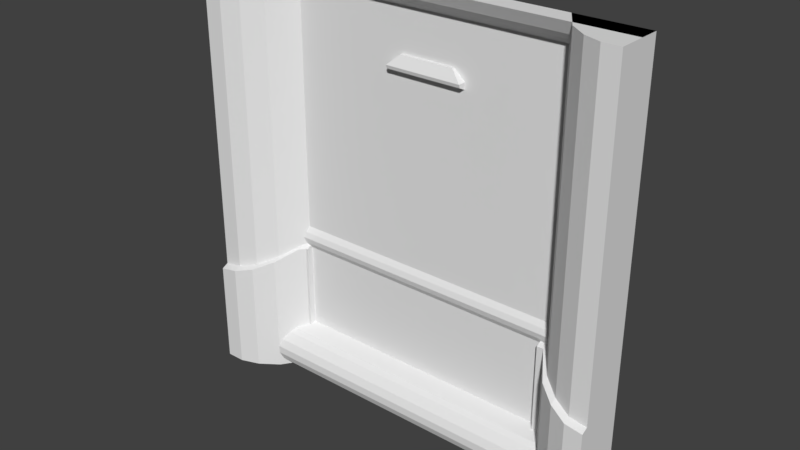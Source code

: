 # Source: stor1_4.blend  (saved by Blender 2.78.0; exported with 4.5.12 LTS)
import bpy
from mathutils import Matrix  # noqa: F401  (used for matrix-valued properties, if any)

bpy.ops.wm.read_factory_settings(use_empty=True)
scene = bpy.context.scene
scene.name = 'Scene'

# ---- collections
col_collection_1 = bpy.data.collections.new('Collection 1'); scene.collection.children.link(col_collection_1)

# ---- materials (node trees are filled in below, after node groups)
mat_stor1_5 = bpy.data.materials.new('stor1_5')
mat_stor1_5.alpha_threshold = 0.0
mat_stor1_5.use_transparent_shadow = False
mat_stor1_5.roughness = 0.5

# ---- material node trees

# ---- world
world_world = bpy.data.worlds.new('World'); scene.world = world_world
world_world.color = (0.05088, 0.05088, 0.05088)
world_world.use_sun_shadow = False
world_world.sun_shadow_jitter_overblur = 0.0
world_world.cycles.sampling_method = 'MANUAL'

# ---- meshes
me_stor1_1_meshdata_001 = bpy.data.meshes.new('stor1_1_meshdata.001')
me_stor1_1_meshdata_001.from_pydata([(-0.1183, 1.263, 0.8828), (-0.1858, 1.284, 0.78), (-0.1183, 1.284, 0.8828), (0.2167, 1.263, 0.8828), (0.2842, 1.284, 0.78), (0.2167, 1.284, 0.8828), (-0.1858, 1.232, 0.8209), (-0.1858, 1.284, 0.8209), (0.2842, 1.284, 0.8209), (0.2842, 1.232, 0.8209), (0.2842, 1.238, 0.8005), (-0.1858, 1.238, 0.8005)], [], [(6, 0, 2, 7), (8, 5, 3, 9), (9, 3, 0, 6), (5, 2, 0, 3), (4, 8, 9, 10), (1, 11, 6, 7), (10, 9, 6, 11), (4, 10, 11, 1)])
_uv = me_stor1_1_meshdata_001.uv_layers.new(name='UVMap')
_uv.uv.foreach_set('vector', [0.4381, 0.7866, 0.4574, 0.8055, 0.4574, 0.8055, 0.4381, 0.7866, 0.5902, 0.7892, 0.5732, 0.8058, 0.5732, 0.8058, 0.5902, 0.7892, 0.5936, 0.7889, 0.5688, 0.813, 0.4621, 0.813, 0.4373, 0.7889, 0.5501, 0.7862, 0.4856, 0.7862, 0.4856, 0.7862, 0.5501, 0.7862, 0.5936, 0.7729, 0.5936, 0.7889, 0.5936, 0.7889, 0.5936, 0.7809, 0.4373, 0.7729, 0.4373, 0.7809, 0.4373, 0.7889, 0.4373, 0.7889, 0.6012, 0.7813, 0.6012, 0.7889, 0.4297, 0.7889, 0.4297, 0.7813, 0.6012, 0.7729, 0.6012, 0.7813, 0.4297, 0.7813, 0.4297, 0.7729])
me_stor1_1_meshdata_001.materials.append(mat_stor1_5)
me_stor1_1_meshdata_001.use_remesh_preserve_volume = False
me_stor1_1_meshdata_001.use_remesh_preserve_attributes = False
me_stor1_1_meshdata_001.use_mirror_vertex_groups = False
me_stor1_1_meshdata_001.update()
me_stor1_4_meshdata = bpy.data.meshes.new('stor1_4_meshdata')
me_stor1_4_meshdata.from_pydata([(0.8602, 1.28, 1.138), (-0.8336, 1.28, 1.138), (-0.8199, 1.28, -1.014), (-0.8336, 1.28, -0.4601), (-0.8199, 1.28, -0.4601), (-0.8747, 1.26, -0.4458), (-0.8747, 1.25, -0.4114), (-0.8747, 1.28, -0.4802), (-0.8747, 1.28, -0.3425), (-0.8747, 1.26, -0.3769), (0.8885, 1.25, -0.4114), (0.8885, 1.26, -0.3769), (0.8885, 1.28, -0.4802), (0.8885, 1.26, -0.4458), (0.8885, 1.28, -0.3425), (-1.28, 1.16, 1.28), (1.28, 1.16, 1.28), (1.28, 1.08, -1.187), (-1.28, 1.08, -1.187), (-1.28, 1.28, 1.138), (1.28, 1.28, 1.138), (1.28, 1.1, -1.095), (1.28, 1.2, 1.209), (-1.28, 1.16, -1.28), (1.28, 1.16, -1.28), (-1.28, 1.2, 1.209), (-1.28, 1.28, -1.002), (1.28, 1.28, -1.002), (-1.28, 1.1, -1.095), (-1.28, 1.23, 1.174), (1.28, 1.23, 1.174), (1.28, 1.1, -1.234), (-1.28, 1.1, -1.234), (-1.28, 1.08, -1.141), (1.28, 1.08, -1.141), (1.28, 1.14, -1.048), (-1.28, 1.14, -1.048), (1.28, 1.17, -1.025), (-1.28, 1.17, -1.025), (-1.28, 1.28, -1.28), (1.28, 1.28, -1.28), (-1.28, 1.28, 1.28), (1.28, 1.28, 1.28), (-1.28, 1.0, -1.28), (1.28, 1.0, -1.28), (-1.28, 1.0, 1.28), (1.28, 1.0, 1.28), (0.8602, 1.28, -1.28), (0.8602, 1.28, 1.28), (-0.8336, 1.28, 1.28), (-0.8336, 1.28, -1.28), (0.8602, 1.28, 1.138), (-0.8336, 1.28, 1.138), (0.8602, 1.28, -1.002), (-0.8336, 1.28, -1.002), (0.9652, 1.12, -1.28), (1.07, 1.04, -1.28), (1.175, 1.0, -1.28), (1.175, 1.0, 1.28), (1.07, 1.04, 1.28), (0.9652, 1.12, 1.28), (-0.9452, 1.12, 1.28), (-1.057, 1.04, 1.28), (-1.168, 1.0, 1.28), (-1.168, 1.0, -1.28), (-1.057, 1.04, -1.28), (-0.9452, 1.12, -1.28), (1.28, 1.28, 1.28), (-1.28, 1.28, 1.28), (1.28, 1.28, -1.28), (-1.28, 1.28, -1.28), (0.9127, 1.2, 1.28), (-0.8894, 1.2, 1.28), (1.28, 1.0, -0.6344), (0.9652, 1.12, -0.5369), (1.28, 1.28, -0.6344), (0.8602, 1.28, -0.4601), (0.8202, 1.28, -1.014), (1.175, 1.0, -0.618), (1.07, 1.04, -0.5786), (0.8202, 1.28, -0.4601), (-1.057, 1.04, -0.5813), (-0.8199, 1.28, -1.014), (-1.168, 1.0, -0.6139), (-1.28, 1.0, -0.6344), (-1.28, 1.28, -0.6344), (-0.9452, 1.12, -0.525), (-0.8336, 1.28, -0.4601), (-0.8199, 1.28, -0.4601), (-0.8588, 1.244, -0.4602), (1.175, 0.96, -1.28), (1.28, 0.96, -1.28), (0.9649, 1.08, -1.28), (1.07, 1.0, -1.28), (0.86, 1.24, -1.28), (-0.9455, 1.08, -1.28), (-0.8339, 1.24, -1.28), (-1.28, 0.96, -0.6544), (-1.28, 0.96, -1.28), (0.86, 1.24, -1.013), (-0.8339, 1.24, -1.013), (-0.8202, 1.24, -1.013), (-1.169, 0.96, -1.28), (-1.057, 1.0, -1.28), (1.28, 0.96, -0.6544), (0.9649, 1.08, -0.5569), (0.86, 1.24, -0.4801), (0.8199, 1.24, -1.013), (1.175, 0.96, -0.638), (1.07, 1.0, -0.5986), (0.8199, 1.24, -0.4801), (-1.057, 1.0, -0.6013), (-1.169, 0.96, -0.6339), (-0.9455, 1.08, -0.545), (-0.8339, 1.24, -0.4801), (-0.8202, 1.24, -0.4801), (-0.8591, 1.204, -0.4802), (1.175, 0.98, -0.628), (1.07, 1.02, -0.5886), (1.28, 0.98, -0.6444), (1.28, 0.98, -1.28), (1.07, 1.02, -1.28), (0.965, 1.1, -1.28), (0.8201, 1.26, -0.4701), (0.8601, 1.26, -0.4701), (1.175, 0.98, -1.28), (0.8201, 1.26, -1.014), (0.8601, 1.26, -1.28), (0.965, 1.1, -0.5469)], [(47, 53), (50, 54), (82, 54), (53, 77), (54, 100), (53, 99)], [(6, 10, 11, 9), (7, 12, 13, 5), (9, 11, 14, 8), (5, 13, 10, 6), (34, 21, 28, 33), (29, 30, 22, 25), (31, 17, 18, 32), (37, 27, 26, 38), (19, 20, 30, 29), (16, 15, 25, 22), (24, 31, 32, 23), (17, 34, 33, 18), (21, 35, 36, 28), (35, 37, 38, 36), (24, 23, 39, 40), (15, 16, 42, 41), (82, 88, 115, 101), (65, 66, 95, 103), (124, 123, 110, 106), (46, 58, 78, 73), (122, 121, 93, 92), (120, 119, 104, 91), (52, 49, 72, 61, 86, 89, 87), (88, 87, 114, 115), (46, 73, 75, 67), (43, 84, 85, 70), (60, 59, 58, 46, 67, 48, 71), (45, 63, 62, 61, 72, 49, 68), (57, 56, 55, 47, 69, 44), (50, 66, 65, 64, 43, 70), (79, 78, 58, 59), (64, 65, 103, 102), (117, 118, 109, 108), (76, 74, 60, 71, 48, 51), (74, 79, 59, 60), (75, 73, 44, 69), (85, 84, 45, 68), (84, 83, 63, 45), (83, 81, 62, 63), (81, 86, 61, 62), (100, 101, 115, 114), (94, 92, 105, 106, 99), (92, 93, 109, 105), (93, 90, 108, 109), (102, 103, 111, 112), (103, 95, 113, 111), (98, 102, 112, 97), (104, 108, 90, 91), (114, 116, 113, 95, 96, 100), (121, 125, 90, 93), (77, 126, 123, 80), (89, 86, 113, 116), (119, 117, 108, 104), (87, 89, 116, 114), (127, 122, 92, 94), (128, 124, 106, 105), (83, 84, 97, 112), (84, 43, 98, 97), (66, 50, 96, 95), (118, 128, 105, 109), (125, 120, 91, 90), (81, 83, 112, 111), (86, 81, 111, 113), (43, 64, 102, 98), (57, 44, 120, 125), (79, 74, 128, 118), (74, 76, 124, 128), (47, 55, 122, 127), (73, 78, 117, 119), (56, 57, 125, 121), (78, 79, 118, 117), (44, 73, 119, 120), (55, 56, 121, 122), (76, 80, 123, 124), (3, 4, 2, 82, 77, 80, 76, 0, 1), (106, 110, 107, 99), (123, 126, 107, 110)])
_uv = me_stor1_4_meshdata.uv_layers.new(name='UVMap')
_uv.uv.foreach_set('vector', [0.1613, 0.3393, 0.8423, 0.3393, 0.8423, 0.3528, 0.1613, 0.3528, 0.1613, 0.3124, 0.8423, 0.3124, 0.8423, 0.3259, 0.1613, 0.3259, 0.1613, 0.3528, 0.8423, 0.3528, 0.8423, 0.3662, 0.1613, 0.3662, 0.1613, 0.3259, 0.8423, 0.3259, 0.8423, 0.3393, 0.1613, 0.3393, 1.0, 0.05427, 1.0, 0.07236, 0.0, 0.07236, 0.0, 0.05427, 0.0, 0.9584, 1.0, 0.9584, 1.0, 0.9723, 0.0, 0.9723, 1.0, 0.01809, 1.0, 0.03618, 0.0, 0.03618, 0.0, 0.01809, 1.0, 0.0995, 1.0, 0.1085, 0.0, 0.1085, 0.0, 0.0995, 0.0, 0.9446, 1.0, 0.9446, 1.0, 0.9584, 0.0, 0.9584, 1.0, 1.0, 0.0, 1.0, 0.0, 0.9723, 1.0, 0.9723, 1.0, 0.0, 1.0, 0.01809, 0.0, 0.01809, 0.0, 0.0, 1.0, 0.03618, 1.0, 0.05427, 0.0, 0.05427, 0.0, 0.03618, 1.0, 0.07236, 1.0, 0.09045, 0.0, 0.09045, 0.0, 0.07236, 1.0, 0.09045, 1.0, 0.0995, 0.0, 0.0995, 0.0, 0.09045, 0.6968, 0.02522, 0.3032, 0.02522, 0.3032, 0.02522, 0.6968, 0.02522, 0.258, 0.966, 0.742, 0.966, 0.742, 0.966, 0.258, 0.966, 0.1789, 0.1039, 0.1789, 0.3203, 0.1789, 0.3203, 0.1789, 0.1041, 0.4205, 0.02916, 0.4283, 0.02916, 0.4283, 0.02916, 0.4205, 0.02916, 0.851, 0.3102, 0.8365, 0.3102, 0.8365, 0.3102, 0.851, 0.3102, 1.0, 1.0, 0.959, 1.0, 0.959, 0.2586, 1.0, 0.2509, 0.5622, 0.02916, 0.5695, 0.02916, 0.5695, 0.02916, 0.5622, 0.02916, 0.002538, 0.0, 0.002538, 0.2509, 0.002538, 0.2509, 0.002538, 0.0, 0.1744, 0.9446, 0.1744, 1.0, 0.1526, 1.0, 0.1308, 1.0, 0.1308, 0.2949, 0.1645, 0.3203, 0.1744, 0.3203, 0.07701, 0.2699, 0.07166, 0.2699, 0.07166, 0.2699, 0.07701, 0.2699, 0.002538, 1.0, 0.002538, 0.2509, 0.06736, 0.2509, 0.06736, 1.0, 0.002538, 0.0, 0.001391, 0.2535, 0.06736, 0.2535, 0.06736, 0.0, 0.6932, 0.9651, 0.7137, 0.9651, 0.7342, 0.9651, 0.7547, 0.9651, 0.7547, 0.9651, 0.6727, 0.9651, 0.6829, 0.9651, 0.2547, 0.9651, 0.2764, 0.9651, 0.2982, 0.9651, 0.32, 0.9651, 0.3309, 0.9651, 0.3418, 0.9651, 0.2547, 0.9651, 0.5769, 0.02916, 0.5695, 0.02916, 0.5622, 0.02916, 0.5548, 0.02916, 0.5842, 0.02916, 0.5842, 0.02916, 0.4361, 0.02916, 0.4283, 0.02916, 0.4205, 0.02916, 0.4126, 0.02916, 0.4048, 0.02916, 0.4048, 0.02916, 0.918, 0.274, 0.959, 0.2586, 0.959, 1.0, 0.918, 1.0, 0.4126, 0.02916, 0.4205, 0.02916, 0.4205, 0.02916, 0.4126, 0.02916, 0.9315, 0.2691, 0.9207, 0.2704, 0.9207, 0.2704, 0.9315, 0.2691, 0.836, 0.3203, 0.877, 0.2903, 0.877, 1.0, 0.8565, 1.0, 0.836, 1.0, 0.836, 0.9446, 0.877, 0.2903, 0.918, 0.274, 0.918, 1.0, 0.877, 1.0, 0.06736, 0.2509, 0.002538, 0.2509, 0.002538, 0.0, 0.06736, 0.0, 0.06736, 0.2535, 0.001391, 0.2535, 0.002538, 1.0, 0.06736, 1.0, 0.001391, 0.2535, 0.04359, 0.2602, 0.04359, 1.0, 0.0, 1.0, 0.04359, 0.2602, 0.08718, 0.2729, 0.08718, 1.0, 0.04359, 1.0, 0.08718, 0.2729, 0.1308, 0.2949, 0.1308, 1.0, 0.08718, 1.0, 0.1744, 0.1041, 0.1797, 0.1041, 0.1797, 0.3203, 0.1744, 0.3203, 0.836, 0.0, 0.877, 0.0, 0.877, 0.2903, 0.836, 0.3203, 0.836, 0.1041, 0.877, 0.0, 0.918, 0.0, 0.918, 0.274, 0.877, 0.2903, 0.918, 0.0, 0.959, 0.0, 0.959, 0.2586, 0.918, 0.274, 0.04359, 0.0, 0.08718, 0.0, 0.08718, 0.2729, 0.04359, 0.2602, 0.08718, 0.0, 0.1308, 0.0, 0.1308, 0.2949, 0.08718, 0.2729, 0.0, 0.0, 0.04359, 0.0, 0.04359, 0.2602, 0.001391, 0.2535, 1.0, 0.2509, 0.959, 0.2586, 0.959, 0.0, 1.0, 0.0, 0.1744, 0.3203, 0.1645, 0.3203, 0.1308, 0.2949, 0.1308, 0.0, 0.1744, 0.0, 0.1744, 0.1041, 0.5695, 0.02916, 0.5769, 0.02916, 0.5769, 0.02916, 0.5695, 0.02916, 0.8204, 0.1039, 0.8204, 0.104, 0.8204, 0.3203, 0.8204, 0.3203, 0.1052, 0.2806, 0.09398, 0.278, 0.09398, 0.278, 0.1052, 0.2806, 0.9602, 0.2546, 0.9547, 0.2557, 0.9547, 0.2557, 0.9602, 0.2546, 0.09027, 0.2699, 0.08044, 0.2699, 0.08044, 0.2699, 0.09027, 0.2699, 0.5548, 0.02916, 0.5622, 0.02916, 0.5622, 0.02916, 0.5548, 0.02916, 0.8639, 0.2637, 0.8624, 0.2717, 0.8624, 0.2717, 0.8639, 0.2637, 0.02059, 0.2478, 0.01688, 0.2472, 0.01688, 0.2472, 0.02059, 0.2478, 0.001391, 0.2535, 0.002538, 0.0, 0.002538, 0.0, 0.001391, 0.2535, 0.4283, 0.02916, 0.4361, 0.02916, 0.4361, 0.02916, 0.4283, 0.02916, 0.9138, 0.2778, 0.9084, 0.2779, 0.9084, 0.2779, 0.9138, 0.2778, 0.5769, 0.02916, 0.5842, 0.02916, 0.5842, 0.02916, 0.5769, 0.02916, 0.01123, 0.247, 0.007409, 0.2459, 0.007409, 0.2459, 0.01123, 0.247, 0.09103, 0.2707, 0.08042, 0.2715, 0.08042, 0.2715, 0.09103, 0.2707, 0.4048, 0.02916, 0.4126, 0.02916, 0.4126, 0.02916, 0.4048, 0.02916, 0.5769, 0.02916, 0.5842, 0.02916, 0.5842, 0.02916, 0.5769, 0.02916, 0.9138, 0.2778, 0.9084, 0.2779, 0.9084, 0.2779, 0.9138, 0.2778, 0.8639, 0.2637, 0.8624, 0.2717, 0.8624, 0.2717, 0.8639, 0.2637, 0.5548, 0.02916, 0.5622, 0.02916, 0.5622, 0.02916, 0.5548, 0.02916, 0.9602, 0.2546, 0.9547, 0.2557, 0.9547, 0.2557, 0.9602, 0.2546, 0.5695, 0.02916, 0.5769, 0.02916, 0.5769, 0.02916, 0.5695, 0.02916, 0.9315, 0.2691, 0.9207, 0.2704, 0.9207, 0.2704, 0.9315, 0.2691, 0.002538, 0.0, 0.002538, 0.2509, 0.002538, 0.2509, 0.002538, 0.0, 0.5622, 0.02916, 0.5695, 0.02916, 0.5695, 0.02916, 0.5622, 0.02916, 0.8496, 0.3154, 0.8456, 0.3154, 0.8456, 0.3154, 0.8496, 0.3154, 0.1744, 0.3203, 0.1797, 0.3203, 0.1797, 0.1039, 0.1797, 0.1039, 0.8204, 0.1039, 0.8204, 0.3203, 0.8496, 0.3154, 0.836, 0.9446, 0.1744, 0.9446, 0.836, 0.3203, 0.8204, 0.3203, 0.8204, 0.1041, 0.836, 0.1041, 0.8204, 0.3203, 0.8204, 0.104, 0.8204, 0.1041, 0.8204, 0.3203])
me_stor1_4_meshdata.materials.append(mat_stor1_5)
me_stor1_4_meshdata.use_remesh_preserve_volume = False
me_stor1_4_meshdata.use_remesh_preserve_attributes = False
me_stor1_4_meshdata.use_mirror_vertex_groups = False
me_stor1_4_meshdata.update()

# ---- objects
ob_stor1_1_mesh_stor1_3light = bpy.data.objects.new('stor1_1_mesh_stor1_3light', me_stor1_1_meshdata_001)
ob_stor1_4_mesh = bpy.data.objects.new('stor1_4_mesh', me_stor1_4_meshdata)

# ---- transforms, parenting, visibility, modifiers, constraints
ob_stor1_1_mesh_stor1_3light.location = (0.0, 0.0, 0.0)
ob_stor1_1_mesh_stor1_3light.lineart.crease_threshold = 0.0
ob_stor1_4_mesh.location = (0.0, 0.0, 0.0)
ob_stor1_4_mesh.lineart.crease_threshold = 0.0

# ---- collection membership
col_collection_1.objects.link(ob_stor1_1_mesh_stor1_3light)
col_collection_1.objects.link(ob_stor1_4_mesh)

# ---- scene / render settings (as saved in the file)
scene.frame_start = 1; scene.frame_end = 2; scene.frame_set(1)
scene.render.engine = 'BLENDER_EEVEE_NEXT'
scene.render.resolution_percentage = 50
scene.render.dither_intensity = 0.0
scene.cycles.use_denoising = False
scene.cycles.samples = 128
scene.cycles.sampling_pattern = 'TABULATED_SOBOL'
scene.cycles.light_sampling_threshold = 0.0
scene.cycles.use_adaptive_sampling = False
scene.cycles.use_light_tree = False
scene.cycles.blur_glossy = 0.0
scene.cycles.sample_clamp_indirect = 0.0
scene.view_settings.view_transform = 'Standard'
bpy.context.view_layer.update()

# ---- added for rendering (the .blend has no active camera and no usable light): camera, sun
cam_auto = bpy.data.cameras.new('AutoCamera')
cam_auto.lens = 50.0
cam_auto.sensor_width = 36.0
cam_auto.clip_end = 1000.0
ob_auto_camera = bpy.data.objects.new('AutoCamera', cam_auto)
scene.collection.objects.link(ob_auto_camera)
ob_auto_camera.location = (3.3631, -2.9139, 2.69058)
ob_auto_camera.rotation_euler = (1.09748, -7.21219e-08, 0.694738)
scene.camera = ob_auto_camera
light_auto_sun = bpy.data.lights.new('AutoSun', 'SUN')
light_auto_sun.energy = 3.0
light_auto_sun.angle = 0.0523599
ob_auto_sun = bpy.data.objects.new('AutoSun', light_auto_sun)
scene.collection.objects.link(ob_auto_sun)
ob_auto_sun.rotation_euler = (0.872665, 0.174533, 0.523599)
bpy.context.view_layer.update()
